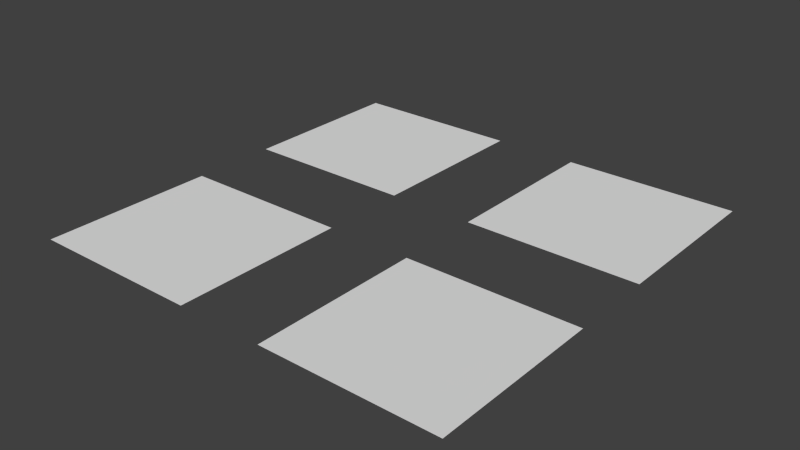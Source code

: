 # Source: concrete_tiles_01.blend  (saved by Blender 2.76.0; exported with 4.5.12 LTS)
import bpy
from mathutils import Matrix  # noqa: F401  (used for matrix-valued properties, if any)

bpy.ops.wm.read_factory_settings(use_empty=True)
scene = bpy.context.scene
scene.name = 'Scene'

# ---- collections
col_collection_1 = bpy.data.collections.new('Collection 1'); scene.collection.children.link(col_collection_1)

# ---- materials (node trees are filled in below, after node groups)
mat_concretemat = bpy.data.materials.new('ConcreteMat')
mat_concretemat.alpha_threshold = 0.0
mat_concretemat.use_transparent_shadow = False
mat_concretemat.roughness = 0.5

# ---- material node trees

# ---- world
world_world = bpy.data.worlds.new('World'); scene.world = world_world
world_world.color = (0.05088, 0.05088, 0.05088)
world_world.use_sun_shadow = False
world_world.sun_shadow_jitter_overblur = 0.0
world_world.cycles.sampling_method = 'MANUAL'
world_world.cycles.sample_map_resolution = 256

# ---- meshes
me_plane_004 = bpy.data.meshes.new('Plane.004')
me_plane_004.from_pydata([(-1.0, -1.0, 0.0), (1.0, -1.0, 0.0), (-1.0, 1.0, 0.0), (1.0, 1.0, 0.0)], [], [(0, 1, 3, 2)])
_uv = me_plane_004.uv_layers.new(name='UVMap')
_uv.uv.foreach_set('vector', [0.0001, 0.5001, 0.5, 0.5, 0.4999, 0.9999, 9.998e-05, 0.9999])
me_plane_004.materials.append(mat_concretemat)
me_plane_004.use_remesh_preserve_volume = False
me_plane_004.use_remesh_preserve_attributes = False
me_plane_004.use_mirror_vertex_groups = False
me_plane_004.update()
me_plane_003 = bpy.data.meshes.new('Plane.003')
me_plane_003.from_pydata([(-1.0, -1.0, 0.0), (1.0, -1.0, 0.0), (-1.0, 1.0, 0.0), (1.0, 1.0, 0.0)], [], [(0, 1, 3, 2)])
_uv = me_plane_003.uv_layers.new(name='UVMap')
_uv.uv.foreach_set('vector', [0.5001, 9.998e-05, 0.9999, 9.998e-05, 0.9999, 0.4999, 0.5, 0.5])
me_plane_003.materials.append(mat_concretemat)
me_plane_003.use_remesh_preserve_volume = False
me_plane_003.use_remesh_preserve_attributes = False
me_plane_003.use_mirror_vertex_groups = False
me_plane_003.update()
me_plane_002 = bpy.data.meshes.new('Plane.002')
me_plane_002.from_pydata([(-1.0, -1.0, 0.0), (1.0, -1.0, 0.0), (-1.0, 1.0, 0.0), (1.0, 1.0, 0.0)], [], [(0, 1, 3, 2)])
_uv = me_plane_002.uv_layers.new(name='UVMap')
_uv.uv.foreach_set('vector', [0.5, 0.5, 0.9999, 0.5001, 0.9999, 0.9999, 0.5001, 0.9999])
me_plane_002.materials.append(mat_concretemat)
me_plane_002.use_remesh_preserve_volume = False
me_plane_002.use_remesh_preserve_attributes = False
me_plane_002.use_mirror_vertex_groups = False
me_plane_002.update()
me_plane_001 = bpy.data.meshes.new('Plane.001')
me_plane_001.from_pydata([(-1.0, -1.0, 0.0), (1.0, -1.0, 0.0), (-1.0, 1.0, 0.0), (1.0, 1.0, 0.0)], [], [(0, 1, 3, 2)])
_uv = me_plane_001.uv_layers.new(name='UVMap')
_uv.uv.foreach_set('vector', [0.0001, 9.998e-05, 0.4999, 9.998e-05, 0.5, 0.5, 9.998e-05, 0.4999])
me_plane_001.materials.append(mat_concretemat)
me_plane_001.use_remesh_preserve_volume = False
me_plane_001.use_remesh_preserve_attributes = False
me_plane_001.use_mirror_vertex_groups = False
me_plane_001.update()

# ---- objects
ob_concrete_tile_04_2x2 = bpy.data.objects.new('concrete_tile_04.2x2', me_plane_004)
ob_concrete_tile_03_2x2 = bpy.data.objects.new('concrete_tile_03.2x2', me_plane_003)
ob_concrete_tile_02_2x2 = bpy.data.objects.new('concrete_tile_02.2x2', me_plane_002)
ob_concrete_tile_01_2x2 = bpy.data.objects.new('concrete_tile_01.2x2', me_plane_001)

# ---- transforms, parenting, visibility, modifiers, constraints
ob_concrete_tile_04_2x2.location = (0.0, 3.0, 0.0)
ob_concrete_tile_04_2x2.lineart.crease_threshold = 0.0
ob_concrete_tile_03_2x2.location = (3.0, 3.0, 0.0)
ob_concrete_tile_03_2x2.lineart.crease_threshold = 0.0
ob_concrete_tile_02_2x2.location = (3.0, 0.0, 0.0)
ob_concrete_tile_02_2x2.lineart.crease_threshold = 0.0
ob_concrete_tile_01_2x2.location = (0.0, 0.0, 0.0)
ob_concrete_tile_01_2x2.lineart.crease_threshold = 0.0

# ---- collection membership
col_collection_1.objects.link(ob_concrete_tile_04_2x2)
col_collection_1.objects.link(ob_concrete_tile_03_2x2)
col_collection_1.objects.link(ob_concrete_tile_02_2x2)
col_collection_1.objects.link(ob_concrete_tile_01_2x2)

# ---- scene / render settings (as saved in the file)
scene.frame_start = 1; scene.frame_end = 250; scene.frame_set(1)
scene.render.engine = 'BLENDER_EEVEE_NEXT'
scene.render.resolution_percentage = 50
scene.render.dither_intensity = 0.0
scene.cycles.use_denoising = False
scene.cycles.samples = 10
scene.cycles.sampling_pattern = 'TABULATED_SOBOL'
scene.cycles.light_sampling_threshold = 0.0
scene.cycles.use_adaptive_sampling = False
scene.cycles.use_light_tree = False
scene.cycles.blur_glossy = 0.0
scene.cycles.pixel_filter_type = 'GAUSSIAN'
scene.cycles.sample_clamp_indirect = 0.0
scene.view_settings.view_transform = 'Standard'
bpy.context.view_layer.update()

# ---- added for rendering (the .blend has no active camera and no usable light): camera, sun
cam_auto = bpy.data.cameras.new('AutoCamera')
cam_auto.lens = 50.0
cam_auto.sensor_width = 36.0
cam_auto.clip_end = 1000.0
ob_auto_camera = bpy.data.objects.new('AutoCamera', cam_auto)
scene.collection.objects.link(ob_auto_camera)
ob_auto_camera.location = (8.04233, -6.35079, 5.23386)
ob_auto_camera.rotation_euler = (1.09748, -7.21219e-08, 0.694738)
scene.camera = ob_auto_camera
light_auto_sun = bpy.data.lights.new('AutoSun', 'SUN')
light_auto_sun.energy = 3.0
light_auto_sun.angle = 0.0523599
ob_auto_sun = bpy.data.objects.new('AutoSun', light_auto_sun)
scene.collection.objects.link(ob_auto_sun)
ob_auto_sun.rotation_euler = (0.872665, 0.174533, 0.523599)
bpy.context.view_layer.update()
